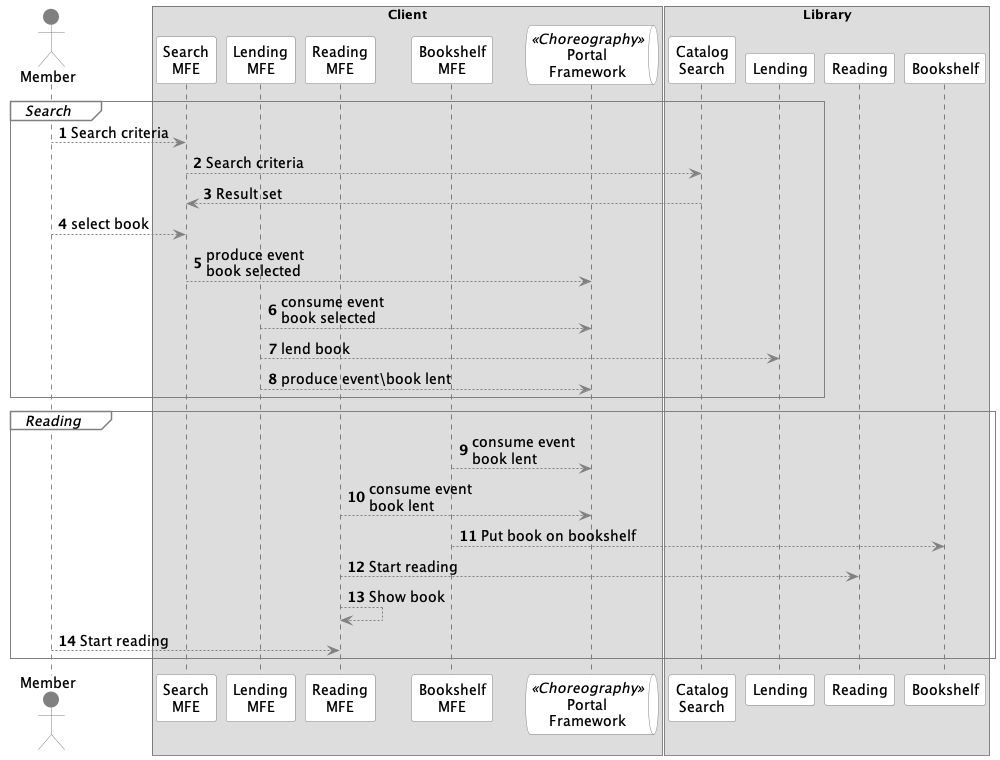

The diagram above was rendered by PlantUML. Its source (embedded in the PNG):
@startuml
'https://plantuml.com/sequence-diagram

autonumber
autonumber
skinparam arrow {
    fontcolor black
    color grey
    fontsize 14
}

skinparam participant {
    backgroundcolor white
    fontcolor black
    bordercolor grey
    fontsize 14
}

skinparam queue {
    backgroundcolor white
    fontcolor black
    bordercolor grey
    fontcolor<<Choreography>> black
    fontsize 14
}

skinparam actor {
    backgroundcolor grey
    fontcolor black
    bordercolor grey
    fontsize 14
}

<style>
sequenceDiagram {
  group {
    FontStyle italic
    LineThickness 1
    LineColor grey
    fontcolor black
    fontsize 14
  }
  groupHeader {
    FontStyle italic
    FontColor black
    BackGroundColor white
    LineColor grey
    fontsize 14
  }
}
</style>

actor Member as member

box Client
    participant "Search\nMFE" as searchUi
    participant "Lending\nMFE" as lendingUi
    participant "Reading\nMFE" as readingUi
    participant "Bookshelf\nMFE" as bookshelfUi
    queue "Portal\nFramework" as portalQueue <<Choreography>>


box Library
    participant "Catalog\nSearch" as searchComponent
    participant "Lending" as lendingComponent
    participant "Reading" as readingComponent
    participant "Bookshelf" as bookshelfComponent

group Search
    member --> searchUi : Search criteria
    searchUi --> searchComponent : Search criteria
    searchComponent --> searchUi : Result set
    member --> searchUi: select book

    searchUi --> portalQueue : produce event\nbook selected
    lendingUi --> portalQueue : consume event\nbook selected
    lendingUi --> lendingComponent : lend book
    lendingUi --> portalQueue : produce event\book lent
end group

group Reading
    bookshelfUi --> portalQueue : consume event\nbook lent
    readingUi --> portalQueue : consume event\nbook lent
    bookshelfUi --> bookshelfComponent : Put book on bookshelf
    readingUi --> readingComponent : Start reading
    readingUi --> readingUi : Show book
    member --> readingUi : Start reading
end group


@enduml